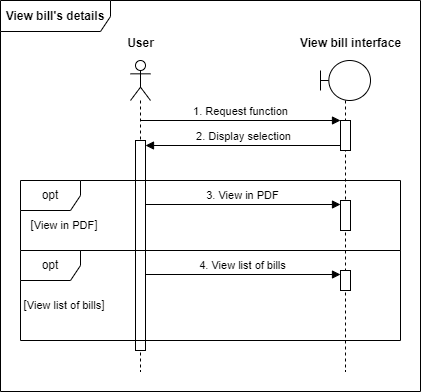

The diagram above was exported from draw.io. Its source (the exported page's mxGraphModel, read from the mxfile embedded in the PNG):
<mxGraphModel dx="1744" dy="873" grid="1" gridSize="10" guides="1" tooltips="1" connect="1" arrows="1" fold="1" page="1" pageScale="1" pageWidth="850" pageHeight="1100" math="0" shadow="0">
  <root>
    <mxCell id="0" />
    <mxCell id="1" parent="0" />
    <mxCell id="2" value="&lt;span style=&quot;font-weight: 700; text-wrap: nowrap;&quot;&gt;View bill's details&lt;/span&gt;" style="shape=umlFrame;whiteSpace=wrap;html=1;pointerEvents=0;width=110;height=31;" vertex="1" parent="1">
      <mxGeometry x="1006" y="5430" width="420" height="391" as="geometry" />
    </mxCell>
    <mxCell id="3" value="" style="shape=umlLifeline;perimeter=lifelinePerimeter;whiteSpace=wrap;html=1;container=1;dropTarget=0;collapsible=0;recursiveResize=0;outlineConnect=0;portConstraint=eastwest;newEdgeStyle={&quot;curved&quot;:0,&quot;rounded&quot;:0};participant=umlActor;" vertex="1" parent="1">
      <mxGeometry x="1136" y="5490" width="20" height="311" as="geometry" />
    </mxCell>
    <mxCell id="4" value="" style="html=1;points=[[0,0,0,0,5],[0,1,0,0,-5],[1,0,0,0,5],[1,1,0,0,-5]];perimeter=orthogonalPerimeter;outlineConnect=0;targetShapes=umlLifeline;portConstraint=eastwest;newEdgeStyle={&quot;curved&quot;:0,&quot;rounded&quot;:0};" vertex="1" parent="3">
      <mxGeometry x="5" y="80" width="10" height="210" as="geometry" />
    </mxCell>
    <mxCell id="5" value="" style="shape=umlLifeline;perimeter=lifelinePerimeter;whiteSpace=wrap;html=1;container=1;dropTarget=0;collapsible=0;recursiveResize=0;outlineConnect=0;portConstraint=eastwest;newEdgeStyle={&quot;curved&quot;:0,&quot;rounded&quot;:0};participant=umlBoundary;" vertex="1" parent="1">
      <mxGeometry x="1326" y="5490" width="50" height="311" as="geometry" />
    </mxCell>
    <mxCell id="6" value="" style="html=1;points=[[0,0,0,0,5],[0,1,0,0,-5],[1,0,0,0,5],[1,1,0,0,-5]];perimeter=orthogonalPerimeter;outlineConnect=0;targetShapes=umlLifeline;portConstraint=eastwest;newEdgeStyle={&quot;curved&quot;:0,&quot;rounded&quot;:0};" vertex="1" parent="5">
      <mxGeometry x="20" y="60" width="10" height="30" as="geometry" />
    </mxCell>
    <mxCell id="7" value="" style="html=1;points=[[0,0,0,0,5],[0,1,0,0,-5],[1,0,0,0,5],[1,1,0,0,-5]];perimeter=orthogonalPerimeter;outlineConnect=0;targetShapes=umlLifeline;portConstraint=eastwest;newEdgeStyle={&quot;curved&quot;:0,&quot;rounded&quot;:0};" vertex="1" parent="5">
      <mxGeometry x="20" y="140" width="10" height="30" as="geometry" />
    </mxCell>
    <mxCell id="8" value="" style="html=1;points=[[0,0,0,0,5],[0,1,0,0,-5],[1,0,0,0,5],[1,1,0,0,-5]];perimeter=orthogonalPerimeter;outlineConnect=0;targetShapes=umlLifeline;portConstraint=eastwest;newEdgeStyle={&quot;curved&quot;:0,&quot;rounded&quot;:0};" vertex="1" parent="5">
      <mxGeometry x="20" y="210" width="10" height="20" as="geometry" />
    </mxCell>
    <mxCell id="9" value="4. View list of bills" style="html=1;verticalAlign=bottom;endArrow=block;curved=0;rounded=0;" edge="1" parent="5">
      <mxGeometry x="0.0022" width="80" relative="1" as="geometry">
        <mxPoint x="-175" y="214" as="sourcePoint" />
        <mxPoint x="20" y="214" as="targetPoint" />
        <mxPoint as="offset" />
      </mxGeometry>
    </mxCell>
    <mxCell id="10" value="User" style="text;align=center;fontStyle=1;verticalAlign=middle;spacingLeft=3;spacingRight=3;strokeColor=none;rotatable=0;points=[[0,0.5],[1,0.5]];portConstraint=eastwest;html=1;" vertex="1" parent="1">
      <mxGeometry x="1106" y="5460" width="80" height="26" as="geometry" />
    </mxCell>
    <mxCell id="11" value="View bill interface" style="text;align=center;fontStyle=1;verticalAlign=middle;spacingLeft=3;spacingRight=3;strokeColor=none;rotatable=0;points=[[0,0.5],[1,0.5]];portConstraint=eastwest;html=1;" vertex="1" parent="1">
      <mxGeometry x="1316" y="5460" width="80" height="26" as="geometry" />
    </mxCell>
    <mxCell id="12" value="1. Request function" style="html=1;verticalAlign=bottom;endArrow=block;curved=0;rounded=0;" edge="1" target="6" parent="1">
      <mxGeometry width="80" relative="1" as="geometry">
        <mxPoint x="1146" y="5550" as="sourcePoint" />
        <mxPoint x="1226" y="5550" as="targetPoint" />
      </mxGeometry>
    </mxCell>
    <mxCell id="13" value="2. Display selection" style="html=1;verticalAlign=bottom;endArrow=block;curved=0;rounded=0;exitX=0;exitY=1;exitDx=0;exitDy=-5;exitPerimeter=0;" edge="1" source="6" target="4" parent="1">
      <mxGeometry x="-0.002" width="80" relative="1" as="geometry">
        <mxPoint x="1316" y="5630" as="sourcePoint" />
        <mxPoint x="1396" y="5630" as="targetPoint" />
        <mxPoint as="offset" />
      </mxGeometry>
    </mxCell>
    <mxCell id="14" value="opt" style="shape=umlFrame;whiteSpace=wrap;html=1;pointerEvents=0;" vertex="1" parent="1">
      <mxGeometry x="1026" y="5610" width="380" height="70" as="geometry" />
    </mxCell>
    <mxCell id="15" value="[&lt;span style=&quot;font-size: 11px; text-wrap: nowrap; background-color: rgb(255, 255, 255);&quot;&gt;View list of bills&lt;/span&gt;]" style="text;html=1;align=center;verticalAlign=middle;whiteSpace=wrap;rounded=0;" vertex="1" parent="1">
      <mxGeometry x="1040" y="5720" width="60" height="30" as="geometry" />
    </mxCell>
    <mxCell id="16" value="[&lt;span style=&quot;font-size: 11px; text-wrap: nowrap; background-color: rgb(255, 255, 255);&quot;&gt;View in PDF&lt;/span&gt;]" style="text;html=1;align=center;verticalAlign=middle;whiteSpace=wrap;rounded=0;" vertex="1" parent="1">
      <mxGeometry x="1040" y="5640" width="60" height="30" as="geometry" />
    </mxCell>
    <mxCell id="17" value="3. View in PDF" style="html=1;verticalAlign=bottom;endArrow=block;curved=0;rounded=0;" edge="1" parent="1">
      <mxGeometry x="0.0022" width="80" relative="1" as="geometry">
        <mxPoint x="1151" y="5634" as="sourcePoint" />
        <mxPoint x="1346" y="5634" as="targetPoint" />
        <mxPoint as="offset" />
      </mxGeometry>
    </mxCell>
    <mxCell id="18" value="opt" style="shape=umlFrame;whiteSpace=wrap;html=1;pointerEvents=0;" vertex="1" parent="1">
      <mxGeometry x="1026" y="5680" width="380" height="90" as="geometry" />
    </mxCell>
  </root>
</mxGraphModel>